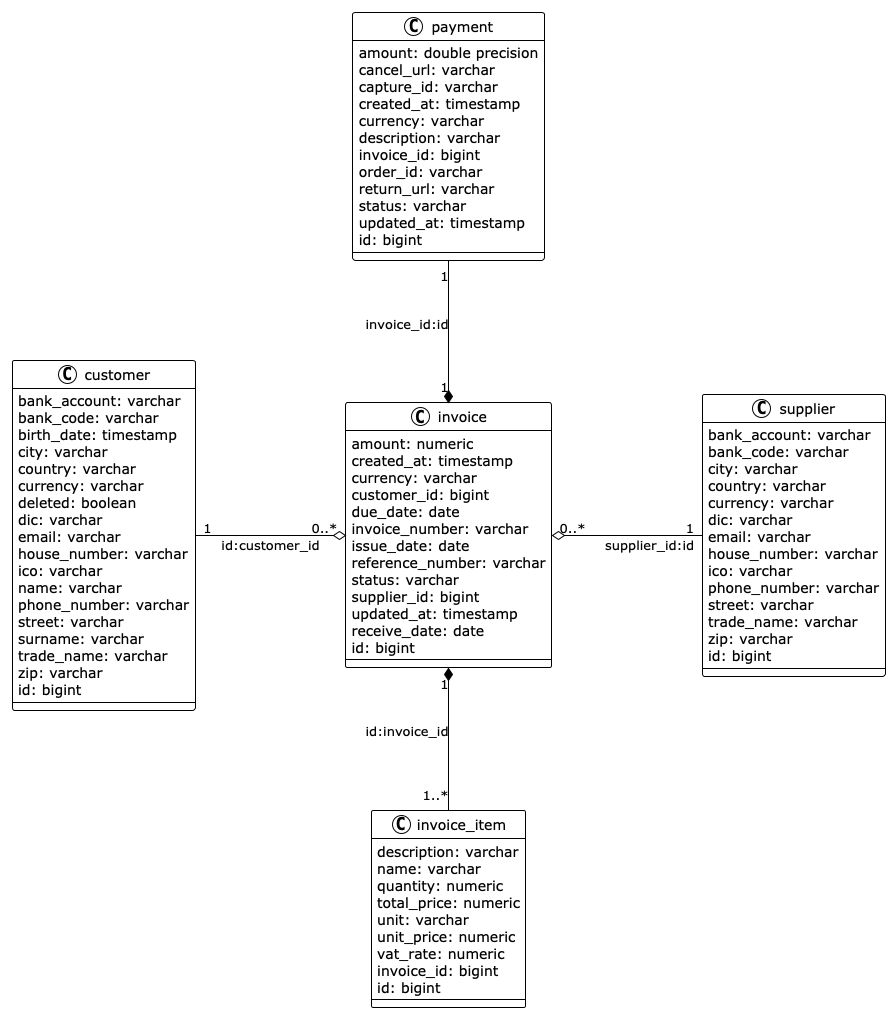

The diagram above was rendered by PlantUML. Its source (embedded in the PNG):
@startuml

!theme plain
top to bottom direction
skinparam linetype ortho
skinparam nodesep 150
skinparam ranksep 100

class customer {
   bank_account: varchar
   bank_code: varchar
   birth_date: timestamp
   city: varchar
   country: varchar
   currency: varchar
   deleted: boolean
   dic: varchar
   email: varchar
   house_number: varchar
   ico: varchar
   name: varchar
   phone_number: varchar
   street: varchar
   surname: varchar
   trade_name: varchar
   zip: varchar
   id: bigint
}

class supplier {
   bank_account: varchar
   bank_code: varchar
   city: varchar
   country: varchar
   currency: varchar
   dic: varchar
   email: varchar
   house_number: varchar
   ico: varchar
   phone_number: varchar
   street: varchar
   trade_name: varchar
   zip: varchar
   id: bigint
}
class invoice_item {
   description: varchar
   name: varchar
   quantity: numeric
   total_price: numeric
   unit: varchar
   unit_price: numeric
   vat_rate: numeric
   invoice_id: bigint
   id: bigint
}
class invoice {
   amount: numeric
   created_at: timestamp
   currency: varchar
   customer_id: bigint
   due_date: date
   invoice_number: varchar
   issue_date: date
   reference_number: varchar
   status: varchar
   supplier_id: bigint
   updated_at: timestamp
   receive_date: date
   id: bigint
}

class payment {
   amount: double precision
   cancel_url: varchar
   capture_id: varchar
   created_at: timestamp
   currency: varchar
   description: varchar
   invoice_id: bigint
   order_id: varchar
   return_url: varchar
   status: varchar
   updated_at: timestamp
   id: bigint
}

invoice_item "1..*" -up-* "1" invoice : "id:invoice_id"
supplier "1" -left-o "0..*" invoice : "supplier_id:id"
customer "1" -right-o "0..*" invoice : "id:customer_id"
payment "1" -down-* "1" invoice : "invoice_id:id"

@enduml